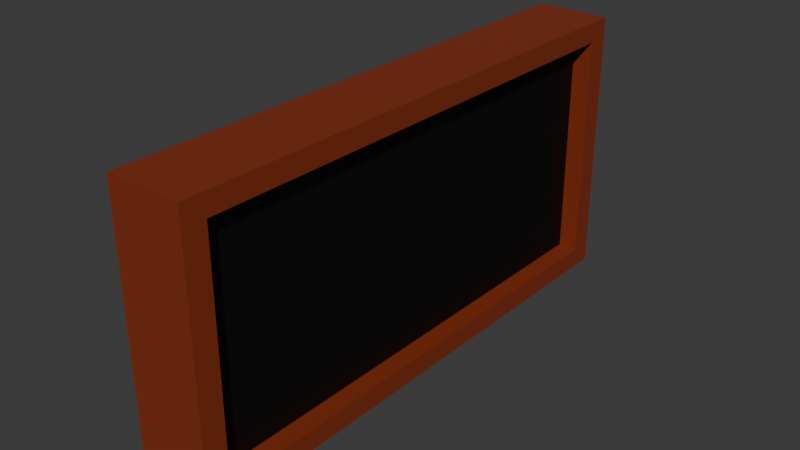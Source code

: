 # Source: Window.blend  (saved by Blender 5.1.30; exported with 4.5.12 LTS)
import bpy
from mathutils import Matrix  # noqa: F401  (used for matrix-valued properties, if any)

bpy.ops.wm.read_factory_settings(use_empty=True)
scene = bpy.context.scene
scene.name = 'Scene'

# ---- collections
col_collection = bpy.data.collections.new('Collection'); scene.collection.children.link(col_collection)

# ---- materials (node trees are filled in below, after node groups)
mat_glass = bpy.data.materials.new('Glass')
mat_wood = bpy.data.materials.new('Wood')

# ---- material node trees
mat_glass.use_nodes = True; mat_glass.node_tree.nodes.clear()
_N = mat_glass.node_tree.nodes; _L = mat_glass.node_tree.links
n0 = _N.new('ShaderNodeOutputMaterial'); n0.name = 'Material Output'; n0.location = (200, 100)
n1 = _N.new('ShaderNodeBsdfGlass'); n1.name = 'Glass BSDF'; n1.location = (-200, 100)
n1.distribution = 'GGX'
n1.inputs[1].default_value = 0.5
n1.inputs[2].default_value = 66.3
n2 = _N.new('ShaderNodeValToRGB'); n2.name = 'Color Ramp'; n2.location = (-390, 80)
while len(n2.color_ramp.elements) > 1: n2.color_ramp.elements.remove(n2.color_ramp.elements[-1])
n2.color_ramp.elements[0].position = 0.4712; n2.color_ramp.elements[0].color = (0.0, 0.0, 0.0, 0.0)
_e = n2.color_ramp.elements.new(1.0); _e.color = (1.0, 1.0, 1.0, 1.0)
_L.new(n1.outputs[0], n0.inputs[0])
_L.new(n2.outputs[0], n1.inputs[0])
n0.is_active_output = True
mat_wood.use_nodes = True; mat_wood.node_tree.nodes.clear()
_N = mat_wood.node_tree.nodes; _L = mat_wood.node_tree.links
n0 = _N.new('ShaderNodeBsdfPrincipled'); n0.name = 'Principled BSDF'; n0.location = (-200, 100)
n0.inputs[0].default_value = (0.232, 0.03254, 0.008584, 1.0)
n1 = _N.new('ShaderNodeOutputMaterial'); n1.name = 'Material Output'; n1.location = (200, 100)
_L.new(n0.outputs[0], n1.inputs[0])
n1.is_active_output = True

# ---- world
world_world = bpy.data.worlds.new('World'); scene.world = world_world
world_world.use_nodes = True; world_world.node_tree.nodes.clear()
_N = world_world.node_tree.nodes; _L = world_world.node_tree.links
n0 = _N.new('ShaderNodeOutputWorld'); n0.name = 'World Output'; n0.location = (200, 100)
n1 = _N.new('ShaderNodeBackground'); n1.name = 'Background'; n1.location = (-200, 100)
n1.inputs[0].default_value = (0.05088, 0.05088, 0.05088, 1.0)
_L.new(n1.outputs[0], n0.inputs[0])
n0.is_active_output = True
world_world.color = (0.05088, 0.05088, 0.05088)
world_world.sun_shadow_jitter_overblur = 0.0

# ---- meshes
me_cube_001 = bpy.data.meshes.new('Cube.001')
me_cube_001.from_pydata([(-1.0, -0.9158, -0.8476), (-1.0, -0.9158, 0.8476), (-1.0, 0.9158, -0.8476), (-1.0, 0.9158, 0.8476), (1.0, -0.9158, -0.8476), (1.0, -0.9158, 0.8476), (1.0, 0.9158, -0.8476), (1.0, 0.9158, 0.8476), (-1.0, 1.0, -1.0), (-1.0, -1.0, -1.0), (-1.0, -1.0, 1.0), (-1.0, 1.0, 1.0), (1.0, 1.0, 1.0), (1.0, 1.0, -1.0), (1.0, -1.0, -1.0), (1.0, -1.0, 1.0), (-0.4856, 0.9158, -0.8476), (-0.4856, -0.9158, -0.8476), (-0.4856, -0.9158, 0.8476), (-0.4856, 0.9158, 0.8476), (0.4856, 0.9158, 0.8476), (0.4856, 0.9158, -0.8476), (0.4856, -0.9158, -0.8476), (0.4856, -0.9158, 0.8476)], [], [(4, 6, 21, 22), (8, 11, 12, 13), (5, 4, 22, 23), (14, 15, 10, 9), (8, 13, 14, 9), (12, 11, 10, 15), (0, 2, 8, 9), (1, 0, 9, 10), (3, 1, 10, 11), (2, 3, 11, 8), (7, 6, 13, 12), (6, 4, 14, 13), (5, 7, 12, 15), (4, 5, 15, 14), (17, 18, 19, 16), (21, 20, 23, 22), (3, 2, 16, 19), (0, 1, 18, 17), (7, 5, 23, 20), (6, 7, 20, 21), (1, 3, 19, 18), (2, 0, 17, 16), (22, 21, 16, 17), (23, 22, 17, 18), (20, 23, 18, 19), (21, 20, 19, 16)])
me_cube_001.polygons.foreach_set('material_index', [1, 1, 1, 1, 1, 1, 1, 1, 1, 1, 1, 1, 1, 1, 0, 0, 1, 1, 1, 1, 1, 1, 1, 1, 1, 1])
_uv = me_cube_001.uv_layers.new(name='UVMap')
_uv.uv.foreach_set('vector', [0.3941, 0.7309, 0.3941, 0.5191, 0.3941, 0.5191, 0.3941, 0.7309, 0.375, 0.25, 0.625, 0.25, 0.625, 0.5, 0.375, 0.5, 0.6059, 0.7309, 0.3941, 0.7309, 0.3941, 0.7309, 0.6059, 0.7309, 0.375, 0.75, 0.625, 0.75, 0.625, 1.0, 0.375, 1.0, 0.125, 0.5, 0.375, 0.5, 0.375, 0.75, 0.125, 0.75, 0.625, 0.5, 0.875, 0.5, 0.875, 0.75, 0.625, 0.75, 0.3941, 0.01905, 0.3941, 0.2309, 0.375, 0.25, 0.375, 0.0, 0.6059, 0.01905, 0.3941, 0.01905, 0.375, 0.0, 0.625, 0.0, 0.6059, 0.2309, 0.6059, 0.01905, 0.625, 0.0, 0.625, 0.25, 0.3941, 0.2309, 0.6059, 0.2309, 0.625, 0.25, 0.375, 0.25, 0.6059, 0.5191, 0.3941, 0.5191, 0.375, 0.5, 0.625, 0.5, 0.3941, 0.5191, 0.3941, 0.7309, 0.375, 0.75, 0.375, 0.5, 0.6059, 0.7309, 0.6059, 0.5191, 0.625, 0.5, 0.625, 0.75, 0.3941, 0.7309, 0.6059, 0.7309, 0.625, 0.75, 0.375, 0.75, 0.3941, 0.01905, 0.6059, 0.01905, 0.6059, 0.2309, 0.3941, 0.2309, 0.3941, 0.5191, 0.6059, 0.5191, 0.6059, 0.7309, 0.3941, 0.7309, 0.6059, 0.2309, 0.3941, 0.2309, 0.3941, 0.2309, 0.6059, 0.2309, 0.3941, 0.01905, 0.6059, 0.01905, 0.6059, 0.01905, 0.3941, 0.01905, 0.6059, 0.5191, 0.6059, 0.7309, 0.6059, 0.7309, 0.6059, 0.5191, 0.3941, 0.5191, 0.6059, 0.5191, 0.6059, 0.5191, 0.3941, 0.5191, 0.6059, 0.01905, 0.6059, 0.2309, 0.6059, 0.2309, 0.6059, 0.01905, 0.3941, 0.2309, 0.3941, 0.01905, 0.3941, 0.01905, 0.3941, 0.2309, 0.3941, 0.7309, 0.3941, 0.5191, 0.3941, 0.2309, 0.3941, 0.01905, 0.6059, 0.7309, 0.3941, 0.7309, 0.3941, 0.01905, 0.6059, 0.01905, 0.6059, 0.5191, 0.6059, 0.7309, 0.6059, 0.01905, 0.6059, 0.2309, 0.3941, 0.5191, 0.6059, 0.5191, 0.6059, 0.2309, 0.3941, 0.2309])
me_cube_001.materials.append(mat_glass)
me_cube_001.materials.append(mat_wood)
me_cube_001.update()

# ---- objects
ob_window = bpy.data.objects.new('Window', me_cube_001)

# ---- transforms, parenting, visibility, modifiers, constraints
ob_window.location = (0.0, 0.0, 0.0)
ob_window.scale = (0.278, 2.0, 1.0)

# ---- collection membership
col_collection.objects.link(ob_window)

# ---- scene / render settings (as saved in the file)
scene.frame_start = 1; scene.frame_end = 250; scene.frame_set(1)
scene.render.engine = 'BLENDER_EEVEE_NEXT'
scene.render.bake_bias = 0.0
scene.render.bake_samples = 0
scene.cycles.sampling_pattern = 'TABULATED_SOBOL'
scene.eevee.use_volume_custom_range = False
bpy.context.view_layer.update()

# ---- added for rendering (the .blend has no active camera and no usable light): camera, sun
cam_auto = bpy.data.cameras.new('AutoCamera')
cam_auto.lens = 50.0
cam_auto.sensor_width = 36.0
cam_auto.clip_end = 1000.0
ob_auto_camera = bpy.data.objects.new('AutoCamera', cam_auto)
scene.collection.objects.link(ob_auto_camera)
ob_auto_camera.location = (4.16958, -5.0035, 3.33566)
ob_auto_camera.rotation_euler = (1.09748, -7.21219e-08, 0.694738)
scene.camera = ob_auto_camera
light_auto_sun = bpy.data.lights.new('AutoSun', 'SUN')
light_auto_sun.energy = 3.0
light_auto_sun.angle = 0.0523599
ob_auto_sun = bpy.data.objects.new('AutoSun', light_auto_sun)
scene.collection.objects.link(ob_auto_sun)
ob_auto_sun.rotation_euler = (0.872665, 0.174533, 0.523599)
bpy.context.view_layer.update()
